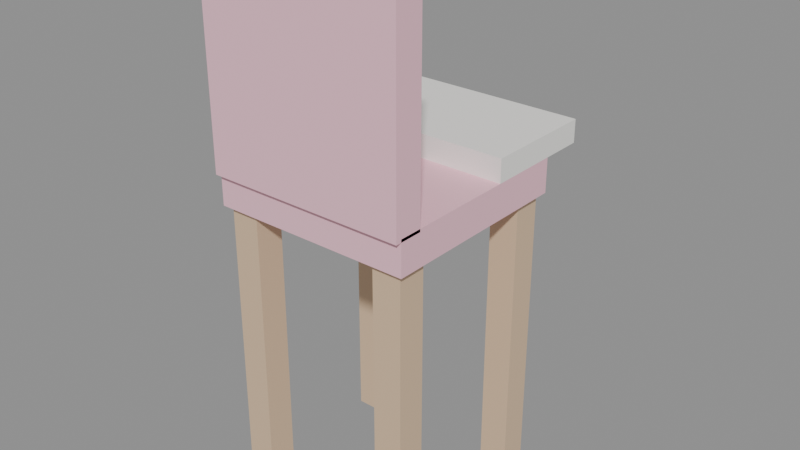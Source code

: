# Source: KID_CADEIRA_ALI_v01.blend  (saved by Blender 4.2.66; exported with 4.5.12 LTS)
import bpy
from mathutils import Matrix  # noqa: F401  (used for matrix-valued properties, if any)

bpy.ops.wm.read_factory_settings(use_empty=True)
scene = bpy.context.scene
scene.name = 'Scene'

# ---- materials (node trees are filled in below, after node groups)
mat_polyroom_pbr = bpy.data.materials.new('Polyroom_PBR')

# ---- material node trees
mat_polyroom_pbr.use_nodes = True; mat_polyroom_pbr.node_tree.nodes.clear()
_N = mat_polyroom_pbr.node_tree.nodes; _L = mat_polyroom_pbr.node_tree.links
n0 = _N.new('ShaderNodeOutputMaterial'); n0.name = 'Material Output'; n0.location = (300, 0)
n1 = _N.new('ShaderNodeBsdfPrincipled'); n1.name = 'Principled BSDF'; n1.location = (0, 0)
n2 = _N.new('ShaderNodeVertexColor'); n2.name = 'Color Attribute'; n2.location = (-300, 0)
n2.layer_name = 'Color'
_L.new(n2.outputs[0], n1.inputs[0])
_L.new(n1.outputs[0], n0.inputs[0])
n0.is_active_output = True

# ---- meshes
me_kid_cadeira_ali_v01 = bpy.data.meshes.new('KID_CADEIRA_ALI_v01')
me_kid_cadeira_ali_v01.from_pydata([(-0.175, -0.175, 0.52), (-0.175, -0.175, 0.58), (-0.175, 0.175, 0.52), (-0.175, 0.175, 0.58), (0.175, -0.175, 0.52), (0.175, -0.175, 0.58), (0.175, 0.175, 0.52), (0.175, 0.175, 0.58), (-0.175, -0.185, 0.575), (-0.175, -0.185, 0.925), (-0.175, -0.135, 0.575), (-0.175, -0.135, 0.925), (0.175, -0.185, 0.575), (0.175, -0.185, 0.925), (0.175, -0.135, 0.575), (0.175, -0.135, 0.925), (-0.175, 0.05, 0.58), (-0.175, 0.05, 0.62), (-0.175, 0.25, 0.58), (-0.175, 0.25, 0.62), (0.175, 0.05, 0.58), (0.175, 0.05, 0.62), (0.175, 0.25, 0.58), (0.175, 0.25, 0.62), (-0.165, -0.165, 0.0), (-0.165, -0.165, 0.52), (-0.165, -0.115, 0.0), (-0.165, -0.115, 0.52), (-0.115, -0.165, 0.0), (-0.115, -0.165, 0.52), (-0.115, -0.115, 0.0), (-0.115, -0.115, 0.52), (-0.165, 0.115, 0.0), (-0.165, 0.115, 0.52), (-0.165, 0.165, 0.0), (-0.165, 0.165, 0.52), (-0.115, 0.115, 0.0), (-0.115, 0.115, 0.52), (-0.115, 0.165, 0.0), (-0.115, 0.165, 0.52), (0.115, -0.165, 0.0), (0.115, -0.165, 0.52), (0.115, -0.115, 0.0), (0.115, -0.115, 0.52), (0.165, -0.165, 0.0), (0.165, -0.165, 0.52), (0.165, -0.115, 0.0), (0.165, -0.115, 0.52), (0.115, 0.115, 0.0), (0.115, 0.115, 0.52), (0.115, 0.165, 0.0), (0.115, 0.165, 0.52), (0.165, 0.115, 0.0), (0.165, 0.115, 0.52), (0.165, 0.165, 0.0), (0.165, 0.165, 0.52)], [], [(0, 1, 3, 2), (2, 3, 7, 6), (6, 7, 5, 4), (4, 5, 1, 0), (2, 6, 4, 0), (7, 3, 1, 5), (8, 9, 11, 10), (10, 11, 15, 14), (14, 15, 13, 12), (12, 13, 9, 8), (10, 14, 12, 8), (15, 11, 9, 13), (16, 17, 19, 18), (18, 19, 23, 22), (22, 23, 21, 20), (20, 21, 17, 16), (18, 22, 20, 16), (23, 19, 17, 21), (24, 25, 27, 26), (26, 27, 31, 30), (30, 31, 29, 28), (28, 29, 25, 24), (26, 30, 28, 24), (31, 27, 25, 29), (32, 33, 35, 34), (34, 35, 39, 38), (38, 39, 37, 36), (36, 37, 33, 32), (34, 38, 36, 32), (39, 35, 33, 37), (40, 41, 43, 42), (42, 43, 47, 46), (46, 47, 45, 44), (44, 45, 41, 40), (42, 46, 44, 40), (47, 43, 41, 45), (48, 49, 51, 50), (50, 51, 55, 54), (54, 55, 53, 52), (52, 53, 49, 48), (50, 54, 52, 48), (55, 51, 49, 53)])
_uv = me_kid_cadeira_ali_v01.uv_layers.new(name='UVMap')
_uv.uv.foreach_set('vector', [0.4741, 0.7784, 0.4322, 0.7784, 0.4322, 0.5339, 0.4741, 0.5339, 0.534, 0.7784, 0.4921, 0.7784, 0.4921, 0.5339, 0.534, 0.5339, 0.5939, 0.7784, 0.552, 0.7784, 0.552, 0.5339, 0.5939, 0.5339, 0.6538, 0.7784, 0.6119, 0.7784, 0.6119, 0.5339, 0.6538, 0.5339, 0.2535, 0.008988, 0.2535, 0.2535, 0.008988, 0.2535, 0.008988, 0.008988, 0.2535, 0.2714, 0.2535, 0.5159, 0.008988, 0.5159, 0.008988, 0.2714, 0.9032, 0.7784, 0.9032, 0.5339, 0.9381, 0.5339, 0.9381, 0.7784, 0.5159, 0.2535, 0.2714, 0.2535, 0.2714, 0.008988, 0.5159, 0.008988, 0.9561, 0.2535, 0.9561, 0.008988, 0.991, 0.008988, 0.991, 0.2535, 0.5159, 0.5159, 0.2714, 0.5159, 0.2714, 0.2714, 0.5159, 0.2714, 0.9381, 0.008988, 0.9381, 0.2535, 0.9032, 0.2535, 0.9032, 0.008988, 0.9381, 0.2714, 0.9381, 0.5159, 0.9032, 0.5159, 0.9032, 0.2714, 0.7195, 0.9111, 0.6916, 0.9111, 0.6916, 0.7714, 0.7195, 0.7714, 0.984, 0.5159, 0.9561, 0.5159, 0.9561, 0.2714, 0.984, 0.2714, 0.7654, 0.9111, 0.7375, 0.9111, 0.7375, 0.7714, 0.7654, 0.7714, 0.984, 0.7784, 0.9561, 0.7784, 0.9561, 0.5339, 0.984, 0.5339, 0.6736, 0.008988, 0.6736, 0.2535, 0.5339, 0.2535, 0.5339, 0.008988, 0.6736, 0.2714, 0.6736, 0.5159, 0.5339, 0.5159, 0.5339, 0.2714, 0.6916, 0.3722, 0.6916, 0.008988, 0.7265, 0.008988, 0.7265, 0.3722, 0.6916, 0.7534, 0.6916, 0.3902, 0.7265, 0.3902, 0.7265, 0.7534, 0.7445, 0.3722, 0.7445, 0.008988, 0.7794, 0.008988, 0.7794, 0.3722, 0.7445, 0.7534, 0.7445, 0.3902, 0.7794, 0.3902, 0.7794, 0.7534, 0.6258, 0.8313, 0.5909, 0.8313, 0.5909, 0.7964, 0.6258, 0.7964, 0.8183, 0.7714, 0.8183, 0.8063, 0.7834, 0.8063, 0.7834, 0.7714, 0.7974, 0.3722, 0.7974, 0.008988, 0.8323, 0.008988, 0.8323, 0.3722, 0.7974, 0.7534, 0.7974, 0.3902, 0.8323, 0.3902, 0.8323, 0.7534, 0.8503, 0.3722, 0.8503, 0.008988, 0.8852, 0.008988, 0.8852, 0.3722, 0.8503, 0.7534, 0.8503, 0.3902, 0.8852, 0.3902, 0.8852, 0.7534, 0.4671, 0.7964, 0.4671, 0.8313, 0.4322, 0.8313, 0.4322, 0.7964, 0.8183, 0.8592, 0.7834, 0.8592, 0.7834, 0.8243, 0.8183, 0.8243, 0.008988, 0.8971, 0.008988, 0.5339, 0.04391, 0.5339, 0.04391, 0.8971, 0.06189, 0.8971, 0.06189, 0.5339, 0.09681, 0.5339, 0.09681, 0.8971, 0.1148, 0.8971, 0.1148, 0.5339, 0.1497, 0.5339, 0.1497, 0.8971, 0.1677, 0.8971, 0.1677, 0.5339, 0.2026, 0.5339, 0.2026, 0.8971, 0.52, 0.7964, 0.52, 0.8313, 0.4851, 0.8313, 0.4851, 0.7964, 0.8712, 0.8063, 0.8363, 0.8063, 0.8363, 0.7714, 0.8712, 0.7714, 0.2206, 0.8971, 0.2206, 0.5339, 0.2555, 0.5339, 0.2555, 0.8971, 0.2735, 0.8971, 0.2735, 0.5339, 0.3084, 0.5339, 0.3084, 0.8971, 0.3264, 0.8971, 0.3264, 0.5339, 0.3613, 0.5339, 0.3613, 0.8971, 0.3793, 0.8971, 0.3793, 0.5339, 0.4142, 0.5339, 0.4142, 0.8971, 0.8712, 0.8592, 0.8363, 0.8592, 0.8363, 0.8243, 0.8712, 0.8243, 0.5729, 0.7964, 0.5729, 0.8313, 0.538, 0.8313, 0.538, 0.7964])
_ca = me_kid_cadeira_ali_v01.color_attributes.new('Color', 'FLOAT_COLOR', 'POINT')
_ca.data.foreach_set('color', [0.96, 0.55, 0.65, 1.0, 0.96, 0.55, 0.65, 1.0, 0.96, 0.55, 0.65, 1.0, 0.96, 0.55, 0.65, 1.0, 0.96, 0.55, 0.65, 1.0, 0.96, 0.55, 0.65, 1.0, 0.96, 0.55, 0.65, 1.0, 0.96, 0.55, 0.65, 1.0, 0.96, 0.55, 0.65, 1.0, 0.96, 0.55, 0.65, 1.0, 0.96, 0.55, 0.65, 1.0, 0.96, 0.55, 0.65, 1.0, 0.96, 0.55, 0.65, 1.0, 0.96, 0.55, 0.65, 1.0, 0.96, 0.55, 0.65, 1.0, 0.96, 0.55, 0.65, 1.0, 0.95, 0.94, 0.9, 1.0, 0.95, 0.94, 0.9, 1.0, 0.95, 0.94, 0.9, 1.0, 0.95, 0.94, 0.9, 1.0, 0.95, 0.94, 0.9, 1.0, 0.95, 0.94, 0.9, 1.0, 0.95, 0.94, 0.9, 1.0, 0.95, 0.94, 0.9, 1.0, 0.72, 0.52, 0.34, 1.0, 0.72, 0.52, 0.34, 1.0, 0.72, 0.52, 0.34, 1.0, 0.72, 0.52, 0.34, 1.0, 0.72, 0.52, 0.34, 1.0, 0.72, 0.52, 0.34, 1.0, 0.72, 0.52, 0.34, 1.0, 0.72, 0.52, 0.34, 1.0, 0.72, 0.52, 0.34, 1.0, 0.72, 0.52, 0.34, 1.0, 0.72, 0.52, 0.34, 1.0, 0.72, 0.52, 0.34, 1.0, 0.72, 0.52, 0.34, 1.0, 0.72, 0.52, 0.34, 1.0, 0.72, 0.52, 0.34, 1.0, 0.72, 0.52, 0.34, 1.0, 0.72, 0.52, 0.34, 1.0, 0.72, 0.52, 0.34, 1.0, 0.72, 0.52, 0.34, 1.0, 0.72, 0.52, 0.34, 1.0, 0.72, 0.52, 0.34, 1.0, 0.72, 0.52, 0.34, 1.0, 0.72, 0.52, 0.34, 1.0, 0.72, 0.52, 0.34, 1.0, 0.72, 0.52, 0.34, 1.0, 0.72, 0.52, 0.34, 1.0, 0.72, 0.52, 0.34, 1.0, 0.72, 0.52, 0.34, 1.0, 0.72, 0.52, 0.34, 1.0, 0.72, 0.52, 0.34, 1.0, 0.72, 0.52, 0.34, 1.0, 0.72, 0.52, 0.34, 1.0])
me_kid_cadeira_ali_v01.materials.append(mat_polyroom_pbr)
me_kid_cadeira_ali_v01.update()

# ---- objects
ob_kid_cadeira_ali_v01 = bpy.data.objects.new('KID_CADEIRA_ALI_v01', me_kid_cadeira_ali_v01)

# ---- transforms, parenting, visibility, modifiers, constraints
ob_kid_cadeira_ali_v01.location = (0.0, 0.0, 0.0)

# ---- collection membership
scene.collection.objects.link(ob_kid_cadeira_ali_v01)

# ---- scene / render settings (as saved in the file)
scene.frame_start = 1; scene.frame_end = 250; scene.frame_set(1)
scene.render.engine = 'BLENDER_EEVEE_NEXT'
bpy.context.view_layer.update()

# ---- added for rendering (the .blend has no active camera and no usable light): camera, sun + grey world if the file has none
cam_auto = bpy.data.cameras.new('AutoCamera')
cam_auto.lens = 50.0
cam_auto.sensor_width = 36.0
cam_auto.clip_end = 1000.0
ob_auto_camera = bpy.data.objects.new('AutoCamera', cam_auto)
scene.collection.objects.link(ob_auto_camera)
ob_auto_camera.location = (0.999649, -1.16708, 1.26222)
ob_auto_camera.rotation_euler = (1.09748, -7.21219e-08, 0.694738)
scene.camera = ob_auto_camera
light_auto_sun = bpy.data.lights.new('AutoSun', 'SUN')
light_auto_sun.energy = 3.0
light_auto_sun.angle = 0.0523599
ob_auto_sun = bpy.data.objects.new('AutoSun', light_auto_sun)
scene.collection.objects.link(ob_auto_sun)
ob_auto_sun.rotation_euler = (0.872665, 0.174533, 0.523599)
if scene.world is None:
    world_auto = bpy.data.worlds.new('AutoWorld')
    world_auto.color = (0.3, 0.3, 0.3)
    scene.world = world_auto
bpy.context.view_layer.update()
